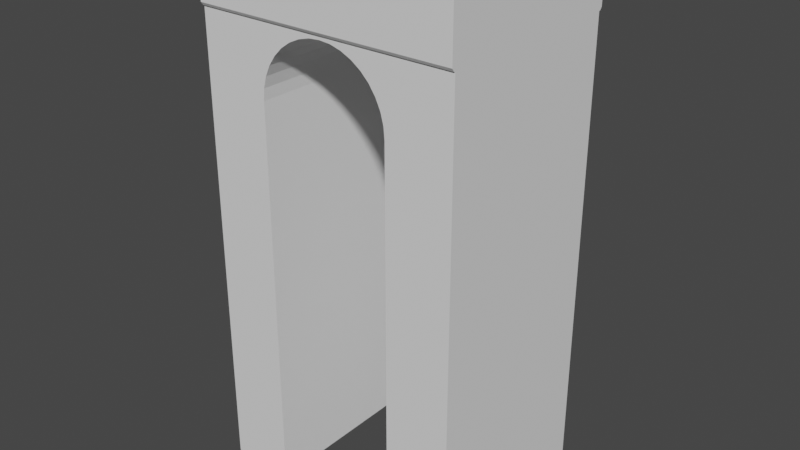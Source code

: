 # Source: BridgeFlat.blend  (saved by Blender 3.6.11; exported with 4.5.12 LTS)
import bpy
from mathutils import Matrix  # noqa: F401  (used for matrix-valued properties, if any)

bpy.ops.wm.read_factory_settings(use_empty=True)
scene = bpy.context.scene
scene.name = 'Scene'

# ---- collections
col_collection = bpy.data.collections.new('Collection'); scene.collection.children.link(col_collection)

# ---- world
world_world = bpy.data.worlds.new('World'); scene.world = world_world
world_world.use_nodes = True; world_world.node_tree.nodes.clear()
_N = world_world.node_tree.nodes; _L = world_world.node_tree.links
n0 = _N.new('ShaderNodeOutputWorld'); n0.name = 'World Output'; n0.location = (300, 300)
n1 = _N.new('ShaderNodeBackground'); n1.name = 'Background'; n1.location = (10, 300)
n1.inputs[0].default_value = (0.05088, 0.05088, 0.05088, 1.0)
_L.new(n1.outputs[0], n0.inputs[0])
n0.is_active_output = True
world_world.color = (0.05088, 0.05088, 0.05088)
world_world.use_sun_shadow = False
world_world.sun_shadow_jitter_overblur = 0.0

# ---- meshes
me_plane = bpy.data.meshes.new('Plane')
me_plane.from_pydata([(1.0, 1.0, 0.0), (0.5, 1.0, 0.0), (0.9373, 1.0, 3.541), (-0.5, 1.036, 3.991), (-1.0, 1.036, 3.991), (-1.0, 1.0, 0.0), (-0.5, 1.0, 0.0), (-0.9373, 1.0, 3.541), (0.5, 1.036, 3.991), (1.0, 1.036, 3.991), (0.5, 1.0, 3.009), (0.0, 1.0, 3.541), (0.4924, 1.0, 3.096), (0.4697, 1.0, 3.181), (0.4327, 1.0, 3.26), (0.3825, 1.0, 3.332), (0.3206, 1.0, 3.394), (0.2489, 1.0, 3.444), (0.1695, 1.0, 3.481), (0.08493, 1.0, 3.504), (-0.5, 1.0, 3.009), (-0.08493, 1.0, 3.504), (-0.1695, 1.0, 3.481), (-0.2489, 1.0, 3.444), (-0.3206, 1.0, 3.394), (-0.3825, 1.0, 3.332), (-0.4327, 1.0, 3.26), (-0.4697, 1.0, 3.181), (-0.4924, 1.0, 3.096), (1.0, 0.0, 0.0), (0.5, 0.0, 0.0), (1.0, 0.0, 3.511), (1.0, 0.0, 3.991), (0.5, 0.0, 3.991), (-1.0, 0.0, 0.0), (-0.5, 0.0, 0.0), (-1.0, 0.0, 3.511), (-1.0, 0.0, 3.991), (-0.5, 0.0, 3.991), (0.0, 0.0, 3.511), (0.08493, 0.0, 3.504), (0.1695, 0.0, 3.481), (0.2489, 0.0, 3.444), (0.3206, 0.0, 3.394), (0.3825, 0.0, 3.332), (0.4327, 0.0, 3.26), (0.4697, 0.0, 3.181), (0.4924, 0.0, 3.096), (0.5, 0.0, 3.009), (-0.5, 0.0, 3.009), (-0.4924, 0.0, 3.096), (-0.4697, 0.0, 3.181), (-0.4327, 0.0, 3.26), (-0.3825, 0.0, 3.332), (-0.3206, 0.0, 3.394), (-0.2489, 0.0, 3.444), (-0.1695, 0.0, 3.481), (-0.08493, 0.0, 3.504), (1.0, 1.0, 3.991), (0.5, 1.0, 3.991), (1.0, 1.0, 3.511), (-1.0, 1.0, 3.991), (-0.5, 1.0, 3.991), (-1.0, 1.0, 3.511), (0.0, 1.0, 3.511), (-1.0, 1.0, 3.541), (1.0, 1.0, 3.541), (-0.9373, 1.014, 3.541), (-0.9373, 1.036, 3.564), (0.0, 1.036, 3.564), (0.0, 1.014, 3.541), (0.9373, 1.014, 3.541), (0.9373, 1.036, 3.564), (-1.0, 1.036, 3.564), (-1.0, 1.014, 3.541), (1.0, 1.014, 3.541), (1.0, 1.036, 3.564), (1.0, 1.007, 4.01), (1.0, 1.0, 4.003), (0.5, 1.007, 4.01), (0.5, 1.0, 4.003), (-1.0, 1.0, 4.003), (-1.0, 1.007, 4.01), (-0.5, 1.0, 4.003), (-0.5, 1.007, 4.01), (-0.5, 1.036, 4.003), (-0.5, 1.029, 4.01), (0.5, 1.029, 4.01), (0.5, 1.036, 4.003), (1.0, 1.036, 4.003), (1.0, 1.029, 4.01), (-1.0, 1.029, 4.01), (-1.0, 1.036, 4.003), (1.0, -1.0, 0.0), (0.5, -1.0, 0.0), (0.9373, -1.0, 3.541), (-0.5, -1.036, 3.991), (-1.0, -1.036, 3.991), (-1.0, -1.0, 0.0), (-0.5, -1.0, 0.0), (-0.9373, -1.0, 3.541), (0.5, -1.036, 3.991), (1.0, -1.036, 3.991), (0.5, -1.0, 3.009), (0.0, -1.0, 3.541), (0.4924, -1.0, 3.096), (0.4697, -1.0, 3.181), (0.4327, -1.0, 3.26), (0.3825, -1.0, 3.332), (0.3206, -1.0, 3.394), (0.2489, -1.0, 3.444), (0.1695, -1.0, 3.481), (0.08493, -1.0, 3.504), (-0.5, -1.0, 3.009), (-0.08493, -1.0, 3.504), (-0.1695, -1.0, 3.481), (-0.2489, -1.0, 3.444), (-0.3206, -1.0, 3.394), (-0.3825, -1.0, 3.332), (-0.4327, -1.0, 3.26), (-0.4697, -1.0, 3.181), (-0.4924, -1.0, 3.096), (1.0, -1.0, 3.991), (0.5, -1.0, 3.991), (1.0, -1.0, 3.511), (-1.0, -1.0, 3.991), (-0.5, -1.0, 3.991), (-1.0, -1.0, 3.511), (0.0, -1.0, 3.511), (-1.0, -1.0, 3.541), (1.0, -1.0, 3.541), (-0.9373, -1.014, 3.541), (-0.9373, -1.036, 3.564), (0.0, -1.036, 3.564), (0.0, -1.014, 3.541), (0.9373, -1.014, 3.541), (0.9373, -1.036, 3.564), (-1.0, -1.036, 3.564), (-1.0, -1.014, 3.541), (1.0, -1.014, 3.541), (1.0, -1.036, 3.564), (1.0, -1.007, 4.01), (1.0, -1.0, 4.003), (0.5, -1.007, 4.01), (0.5, -1.0, 4.003), (-1.0, -1.0, 4.003), (-1.0, -1.007, 4.01), (-0.5, -1.0, 4.003), (-0.5, -1.007, 4.01), (-0.5, -1.036, 4.003), (-0.5, -1.029, 4.01), (0.5, -1.029, 4.01), (0.5, -1.036, 4.003), (1.0, -1.036, 4.003), (1.0, -1.029, 4.01), (-1.0, -1.029, 4.01), (-1.0, -1.036, 4.003)], [], [(30, 1, 0, 29), (29, 0, 60, 31), (33, 32, 58, 59), (31, 60, 66, 58, 32), (35, 34, 5, 6), (34, 36, 63, 5), (38, 62, 61, 37), (36, 37, 61, 65, 63), (11, 7, 67, 70), (39, 64, 19, 40), (40, 19, 18, 41), (41, 18, 17, 42), (42, 17, 16, 43), (43, 16, 15, 44), (44, 15, 14, 45), (45, 14, 13, 46), (46, 13, 12, 47), (47, 12, 10, 48), (49, 20, 28, 50), (50, 28, 27, 51), (51, 27, 26, 52), (52, 26, 25, 53), (53, 25, 24, 54), (54, 24, 23, 55), (55, 23, 22, 56), (56, 22, 21, 57), (57, 21, 64, 39), (63, 64, 21, 22, 23, 24, 25, 26, 27, 28, 20, 6, 5), (64, 60, 0, 1, 10, 12, 13, 14, 15, 16, 17, 18, 19), (6, 20, 49, 35), (62, 38, 33, 59), (1, 30, 48, 10), (2, 11, 70, 71), (2, 66, 60), (58, 66, 75, 76, 9), (7, 65, 74, 67), (84, 79, 87, 86), (7, 11, 64, 63), (11, 2, 60, 64), (65, 7, 63), (61, 62, 83, 81), (65, 61, 4, 73, 74), (8, 3, 85, 88), (66, 2, 71, 75), (72, 76, 75, 71), (68, 69, 70, 67), (67, 74, 73, 68), (69, 72, 71, 70), (72, 69, 68, 73, 4, 3, 8, 9, 76), (62, 59, 80, 83), (4, 61, 81, 82, 91, 92), (58, 9, 89, 90, 77, 78), (3, 4, 92, 85), (9, 8, 88, 89), (79, 77, 90, 87), (82, 84, 86, 91), (77, 79, 80, 78), (81, 83, 84, 82), (83, 80, 79, 84), (86, 87, 88, 85), (89, 88, 87, 90), (91, 86, 85, 92), (59, 58, 78, 80), (30, 29, 93, 94), (29, 31, 124, 93), (33, 123, 122, 32), (31, 32, 122, 130, 124), (35, 99, 98, 34), (34, 98, 127, 36), (38, 37, 125, 126), (36, 127, 129, 125, 37), (104, 134, 131, 100), (39, 40, 112, 128), (40, 41, 111, 112), (41, 42, 110, 111), (42, 43, 109, 110), (43, 44, 108, 109), (44, 45, 107, 108), (45, 46, 106, 107), (46, 47, 105, 106), (47, 48, 103, 105), (49, 50, 121, 113), (50, 51, 120, 121), (51, 52, 119, 120), (52, 53, 118, 119), (53, 54, 117, 118), (54, 55, 116, 117), (55, 56, 115, 116), (56, 57, 114, 115), (57, 39, 128, 114), (127, 98, 99, 113, 121, 120, 119, 118, 117, 116, 115, 114, 128), (128, 112, 111, 110, 109, 108, 107, 106, 105, 103, 94, 93, 124), (99, 35, 49, 113), (126, 123, 33, 38), (94, 103, 48, 30), (95, 135, 134, 104), (95, 124, 130), (122, 102, 140, 139, 130), (100, 131, 138, 129), (148, 150, 151, 143), (100, 127, 128, 104), (104, 128, 124, 95), (129, 127, 100), (125, 145, 147, 126), (129, 138, 137, 97, 125), (101, 152, 149, 96), (130, 139, 135, 95), (136, 135, 139, 140), (132, 131, 134, 133), (131, 132, 137, 138), (133, 134, 135, 136), (136, 140, 102, 101, 96, 97, 137, 132, 133), (126, 147, 144, 123), (97, 156, 155, 146, 145, 125), (122, 142, 141, 154, 153, 102), (96, 149, 156, 97), (102, 153, 152, 101), (143, 151, 154, 141), (146, 155, 150, 148), (141, 142, 144, 143), (145, 146, 148, 147), (147, 148, 143, 144), (150, 149, 152, 151), (153, 154, 151, 152), (155, 156, 149, 150), (123, 144, 142, 122)])
_uv = me_plane.uv_layers.new(name='UVMap')
_uv.uv.foreach_set('vector', [0.8158, 0.6139, 0.8158, 0.7367, 0.7544, 0.7367, 0.7544, 0.6139, 0.1272, 0.49, 0.004428, 0.49, 0.004428, 0.06087, 0.1272, 0.06087, 0.9386, 0.1228, 1.0, 0.1228, 1.0, 0.2456, 0.9386, 0.2456, 0.1272, 0.06087, 0.004428, 0.06087, 0.004428, 0.05723, 0.004428, 0.002244, 0.1272, 0.002244, 0.8158, 0.6139, 0.8772, 0.6139, 0.8772, 0.7367, 0.8158, 0.7367, 0.3816, 0.49, 0.3816, 0.06087, 0.5044, 0.06087, 0.5044, 0.49, 0.8158, 0.1228, 0.8158, 0.2456, 0.7544, 0.2456, 0.7544, 0.1228, 0.3816, 0.06087, 0.3816, 0.002244, 0.5044, 0.002244, 0.5044, 0.05723, 0.5044, 0.06087, 0.4911, 0.6128, 0.4911, 0.4977, 0.4928, 0.4977, 0.4928, 0.6128, 0.7938, 0.3684, 0.7938, 0.4911, 0.7834, 0.4911, 0.7834, 0.3684, 0.7834, 0.3684, 0.7834, 0.4911, 0.773, 0.4911, 0.773, 0.3684, 0.773, 0.3684, 0.773, 0.4911, 0.7632, 0.4911, 0.7632, 0.3684, 0.7632, 0.3684, 0.7632, 0.4911, 0.7544, 0.4911, 0.7544, 0.3684, 0.1228, 0.49, 0.2456, 0.49, 0.2456, 0.4983, 0.1228, 0.4983, 0.1228, 0.4983, 0.2456, 0.4983, 0.2456, 0.5077, 0.1228, 0.5077, 0.1228, 0.5077, 0.2456, 0.5077, 0.2456, 0.5178, 0.1228, 0.5178, 0.1228, 0.5178, 0.2456, 0.5178, 0.2456, 0.5284, 0.1228, 0.5284, 0.1228, 0.5284, 0.2456, 0.5284, 0.2456, 0.5392, 0.1228, 0.5392, 0.3684, 0.5392, 0.2456, 0.5392, 0.2456, 0.5284, 0.3684, 0.5284, 0.3684, 0.5284, 0.2456, 0.5284, 0.2456, 0.5178, 0.3684, 0.5178, 0.3684, 0.5178, 0.2456, 0.5178, 0.2456, 0.5077, 0.3684, 0.5077, 0.3684, 0.5077, 0.2456, 0.5077, 0.2456, 0.4983, 0.3684, 0.4983, 0.3684, 0.4983, 0.2456, 0.4983, 0.2456, 0.49, 0.3684, 0.49, 0.8332, 0.3684, 0.8332, 0.4911, 0.8243, 0.4911, 0.8243, 0.3684, 0.8243, 0.3684, 0.8243, 0.4911, 0.8146, 0.4911, 0.8146, 0.3684, 0.8146, 0.3684, 0.8146, 0.4911, 0.8042, 0.4911, 0.8042, 0.3684, 0.8042, 0.3684, 0.8042, 0.4911, 0.7938, 0.4911, 0.7938, 0.3684, 0.5089, 0.003663, 0.6316, 0.003663, 0.6212, 0.0046, 0.6108, 0.007382, 0.6011, 0.01193, 0.5923, 0.01809, 0.5847, 0.02569, 0.5785, 0.0345, 0.574, 0.04424, 0.5712, 0.05463, 0.5702, 0.06534, 0.5702, 0.4348, 0.5089, 0.4348, 0.6316, 0.003663, 0.7544, 0.003663, 0.7544, 0.4348, 0.693, 0.4348, 0.693, 0.06534, 0.6921, 0.05463, 0.6893, 0.04424, 0.6848, 0.0345, 0.6786, 0.02569, 0.671, 0.01809, 0.6622, 0.01193, 0.6525, 0.007382, 0.6421, 0.0046, 0.2456, 0.9069, 0.2456, 0.5392, 0.3684, 0.5392, 0.3684, 0.9069, 0.8158, 0.2456, 0.8158, 0.1228, 0.9386, 0.1228, 0.9386, 0.2456, 0.2456, 0.9069, 0.1228, 0.9069, 0.1228, 0.5392, 0.2456, 0.5392, 0.4911, 0.7279, 0.4911, 0.6128, 0.4928, 0.6128, 0.4928, 0.7279, 0.7467, 8.138e-06, 0.7544, 0.0, 0.7544, 0.003663, 0.004428, 0.002244, 0.004428, 0.05723, 0.002766, 0.05723, 0.0, 0.05448, 0.0, 0.002244, 0.4911, 0.4977, 0.4911, 0.49, 0.4928, 0.49, 0.4928, 0.4977, 0.4964, 0.6742, 0.4964, 0.5514, 0.4992, 0.5514, 0.4992, 0.6742, 0.5166, 8.138e-06, 0.6316, 8.138e-06, 0.6316, 0.003663, 0.5089, 0.003663, 0.6316, 8.138e-06, 0.7467, 8.138e-06, 0.7544, 0.003663, 0.6316, 0.003663, 0.5089, 0.0, 0.5166, 8.138e-06, 0.5089, 0.003663, 0.5059, 0.49, 0.5059, 0.5514, 0.5044, 0.5514, 0.5044, 0.49, 0.5044, 0.05723, 0.5044, 0.002244, 0.5089, 0.002244, 0.5089, 0.05448, 0.5061, 0.05723, 0.8346, 0.307, 0.8346, 0.4298, 0.8332, 0.4298, 0.8332, 0.307, 0.4911, 0.7356, 0.4911, 0.7279, 0.4928, 0.7279, 0.4928, 0.7356, 0.4956, 0.7279, 0.4956, 0.7356, 0.4928, 0.7356, 0.4928, 0.7279, 0.4956, 0.4977, 0.4956, 0.6128, 0.4928, 0.6128, 0.4928, 0.4977, 0.4928, 0.4977, 0.4928, 0.49, 0.4956, 0.49, 0.4956, 0.4977, 0.4956, 0.6128, 0.4956, 0.7279, 0.4928, 0.7279, 0.4928, 0.6128, 0.8871, 0.2533, 0.8871, 0.3684, 0.8871, 0.4834, 0.8871, 0.4911, 0.8346, 0.4911, 0.8346, 0.4298, 0.8346, 0.307, 0.8346, 0.2456, 0.8871, 0.2456, 0.5059, 0.5514, 0.5059, 0.6742, 0.5044, 0.6742, 0.5044, 0.5514, 0.5089, 0.002244, 0.5044, 0.002244, 0.5044, 0.0008022, 0.5052, 0.0, 0.508, 0.0, 0.5089, 0.0008022, 0.004428, 0.002244, 0.0, 0.002244, 0.0, 0.0008022, 0.000806, 0.0, 0.003622, 0.0, 0.004428, 0.0008022, 0.8346, 0.4298, 0.8346, 0.4911, 0.8332, 0.4911, 0.8332, 0.4298, 0.8346, 0.2456, 0.8346, 0.307, 0.8332, 0.307, 0.8332, 0.2456, 0.4964, 0.5514, 0.4964, 0.49, 0.4992, 0.49, 0.4992, 0.5514, 0.4964, 0.7356, 0.4964, 0.6742, 0.4992, 0.6742, 0.4992, 0.7356, 0.4964, 0.49, 0.4964, 0.5514, 0.4956, 0.5514, 0.4956, 0.49, 0.4956, 0.7356, 0.4956, 0.6742, 0.4964, 0.6742, 0.4964, 0.7356, 0.4956, 0.6742, 0.4956, 0.5514, 0.4964, 0.5514, 0.4964, 0.6742, 0.4992, 0.6742, 0.4992, 0.5514, 0.5, 0.5514, 0.5, 0.6742, 0.5, 0.49, 0.5, 0.5514, 0.4992, 0.5514, 0.4992, 0.49, 0.4992, 0.7356, 0.4992, 0.6742, 0.5, 0.6742, 0.5, 0.7356, 0.5059, 0.6742, 0.5059, 0.7356, 0.5044, 0.7356, 0.5044, 0.6742, 0.8158, 0.6139, 0.7544, 0.6139, 0.7544, 0.4911, 0.8158, 0.4911, 0.1272, 0.49, 0.1272, 0.06087, 0.25, 0.06087, 0.25, 0.49, 0.9386, 0.1228, 0.9386, 0.0, 1.0, 0.0, 1.0, 0.1228, 0.1272, 0.06087, 0.1272, 0.002244, 0.25, 0.002244, 0.25, 0.05723, 0.25, 0.06087, 0.8158, 0.6139, 0.8158, 0.4911, 0.8772, 0.4911, 0.8772, 0.6139, 0.3816, 0.49, 0.2589, 0.49, 0.2589, 0.06087, 0.3816, 0.06087, 0.8158, 0.1228, 0.7544, 0.1228, 0.7544, 0.0, 0.8158, 0.0, 0.3816, 0.06087, 0.2589, 0.06087, 0.2589, 0.05723, 0.2589, 0.002244, 0.3816, 0.002244, 0.5044, 0.6128, 0.5028, 0.6128, 0.5028, 0.4977, 0.5044, 0.4977, 0.7938, 0.3684, 0.7834, 0.3684, 0.7834, 0.2456, 0.7938, 0.2456, 0.7834, 0.3684, 0.773, 0.3684, 0.773, 0.2456, 0.7834, 0.2456, 0.773, 0.3684, 0.7632, 0.3684, 0.7632, 0.2456, 0.773, 0.2456, 0.7632, 0.3684, 0.7544, 0.3684, 0.7544, 0.2456, 0.7632, 0.2456, 0.1228, 0.49, 0.1228, 0.4983, 0.0, 0.4983, 0.0, 0.49, 0.1228, 0.4983, 0.1228, 0.5077, 0.0, 0.5077, 0.0, 0.4983, 0.1228, 0.5077, 0.1228, 0.5178, 0.0, 0.5178, 0.0, 0.5077, 0.1228, 0.5178, 0.1228, 0.5284, 0.0, 0.5284, 0.0, 0.5178, 0.1228, 0.5284, 0.1228, 0.5392, 0.0, 0.5392, 0.0, 0.5284, 0.3684, 0.5392, 0.3684, 0.5284, 0.4911, 0.5284, 0.4911, 0.5392, 0.3684, 0.5284, 0.3684, 0.5178, 0.4911, 0.5178, 0.4911, 0.5284, 0.3684, 0.5178, 0.3684, 0.5077, 0.4911, 0.5077, 0.4911, 0.5178, 0.3684, 0.5077, 0.3684, 0.4983, 0.4911, 0.4983, 0.4911, 0.5077, 0.3684, 0.4983, 0.3684, 0.49, 0.4911, 0.49, 0.4911, 0.4983, 0.8332, 0.3684, 0.8243, 0.3684, 0.8243, 0.2456, 0.8332, 0.2456, 0.8243, 0.3684, 0.8146, 0.3684, 0.8146, 0.2456, 0.8243, 0.2456, 0.8146, 0.3684, 0.8042, 0.3684, 0.8042, 0.2456, 0.8146, 0.2456, 0.8042, 0.3684, 0.7938, 0.3684, 0.7938, 0.2456, 0.8042, 0.2456, 0.7544, 0.4385, 0.7544, 0.8696, 0.693, 0.8696, 0.693, 0.5002, 0.6921, 0.4894, 0.6893, 0.4791, 0.6848, 0.4693, 0.6786, 0.4605, 0.671, 0.4529, 0.6622, 0.4467, 0.6525, 0.4422, 0.6421, 0.4394, 0.6316, 0.4385, 0.6316, 0.4385, 0.6212, 0.4394, 0.6108, 0.4422, 0.6011, 0.4467, 0.5923, 0.4529, 0.5847, 0.4605, 0.5785, 0.4693, 0.574, 0.4791, 0.5712, 0.4894, 0.5702, 0.5002, 0.5702, 0.8696, 0.5089, 0.8696, 0.5089, 0.4385, 0.4911, 0.9069, 0.3684, 0.9069, 0.3684, 0.5392, 0.4911, 0.5392, 0.8158, 0.0, 0.9386, 0.0, 0.9386, 0.1228, 0.8158, 0.1228, 0.0, 0.9069, 0.0, 0.5392, 0.1228, 0.5392, 0.1228, 0.9069, 0.5044, 0.7279, 0.5028, 0.7279, 0.5028, 0.6128, 0.5044, 0.6128, 0.5166, 0.4348, 0.5089, 0.4385, 0.5089, 0.4348, 0.25, 0.002244, 0.2544, 0.002244, 0.2544, 0.05448, 0.2517, 0.05723, 0.25, 0.05723, 0.5044, 0.4977, 0.5028, 0.4977, 0.5028, 0.49, 0.5044, 0.49, 0.8907, 0.4298, 0.8879, 0.4298, 0.8879, 0.307, 0.8907, 0.307, 0.7467, 0.4348, 0.7544, 0.4385, 0.6316, 0.4385, 0.6316, 0.4348, 0.6316, 0.4348, 0.6316, 0.4385, 0.5089, 0.4385, 0.5166, 0.4348, 0.7544, 0.4348, 0.7544, 0.4385, 0.7467, 0.4348, 0.5073, 0.7356, 0.5059, 0.7356, 0.5059, 0.6742, 0.5073, 0.6742, 0.2589, 0.05723, 0.2572, 0.05723, 0.2544, 0.05448, 0.2544, 0.002244, 0.2589, 0.002244, 0.8787, 0.6753, 0.8772, 0.6753, 0.8772, 0.5525, 0.8787, 0.5525, 0.5044, 0.7356, 0.5028, 0.7356, 0.5028, 0.7279, 0.5044, 0.7279, 0.5, 0.7279, 0.5028, 0.7279, 0.5028, 0.7356, 0.5, 0.7356, 0.5, 0.4977, 0.5028, 0.4977, 0.5028, 0.6128, 0.5, 0.6128, 0.5028, 0.4977, 0.5, 0.4977, 0.5, 0.49, 0.5028, 0.49, 0.5, 0.6128, 0.5028, 0.6128, 0.5028, 0.7279, 0.5, 0.7279, 0.9312, 0.729, 0.9311, 0.7367, 0.8787, 0.7367, 0.8787, 0.6753, 0.8787, 0.5525, 0.8787, 0.4911, 0.9311, 0.4911, 0.9312, 0.4988, 0.9312, 0.6139, 0.5073, 0.6742, 0.5059, 0.6742, 0.5059, 0.5514, 0.5073, 0.5514, 0.2544, 0.002244, 0.2544, 0.0008022, 0.2552, 0.0, 0.258, 0.0, 0.2589, 0.0008022, 0.2589, 0.002244, 0.25, 0.002244, 0.25, 0.0008022, 0.2508, 0.0, 0.2536, 0.0, 0.2544, 0.0008022, 0.2544, 0.002244, 0.8787, 0.5525, 0.8772, 0.5525, 0.8772, 0.4911, 0.8787, 0.4911, 0.8787, 0.7367, 0.8772, 0.7367, 0.8772, 0.6753, 0.8787, 0.6753, 0.8907, 0.307, 0.8879, 0.307, 0.8879, 0.2456, 0.8907, 0.2456, 0.8907, 0.4911, 0.8879, 0.4911, 0.8879, 0.4298, 0.8907, 0.4298, 0.8907, 0.2456, 0.8915, 0.2456, 0.8915, 0.307, 0.8907, 0.307, 0.8915, 0.4911, 0.8907, 0.4911, 0.8907, 0.4298, 0.8915, 0.4298, 0.8915, 0.4298, 0.8907, 0.4298, 0.8907, 0.307, 0.8915, 0.307, 0.8879, 0.4298, 0.8871, 0.4298, 0.8871, 0.307, 0.8879, 0.307, 0.8871, 0.2456, 0.8879, 0.2456, 0.8879, 0.307, 0.8871, 0.307, 0.8879, 0.4911, 0.8871, 0.4911, 0.8871, 0.4298, 0.8879, 0.4298, 0.5073, 0.5514, 0.5059, 0.5514, 0.5059, 0.49, 0.5073, 0.49])
me_plane.update()

# ---- objects
ob_plane = bpy.data.objects.new('Plane', me_plane)

# ---- transforms, parenting, visibility, modifiers, constraints
ob_plane.location = (0.0, 0.0, 0.0)
ob_plane.scale = (1.0, 0.74, 1.0)

# ---- collection membership
col_collection.objects.link(ob_plane)

# ---- scene / render settings (as saved in the file)
scene.frame_start = 1; scene.frame_end = 250; scene.frame_set(1)
scene.render.engine = 'BLENDER_EEVEE_NEXT'
scene.cycles.sampling_pattern = 'TABULATED_SOBOL'
scene.view_settings.view_transform = 'Filmic'
bpy.context.view_layer.update()

# ---- added for rendering (the .blend has no active camera and no usable light): camera, sun
cam_auto = bpy.data.cameras.new('AutoCamera')
cam_auto.lens = 50.0
cam_auto.sensor_width = 36.0
cam_auto.clip_end = 1000.0
ob_auto_camera = bpy.data.objects.new('AutoCamera', cam_auto)
scene.collection.objects.link(ob_auto_camera)
ob_auto_camera.location = (4.38168, -5.25802, 5.51013)
ob_auto_camera.rotation_euler = (1.09748, -7.21219e-08, 0.694738)
scene.camera = ob_auto_camera
light_auto_sun = bpy.data.lights.new('AutoSun', 'SUN')
light_auto_sun.energy = 3.0
light_auto_sun.angle = 0.0523599
ob_auto_sun = bpy.data.objects.new('AutoSun', light_auto_sun)
scene.collection.objects.link(ob_auto_sun)
ob_auto_sun.rotation_euler = (0.872665, 0.174533, 0.523599)
bpy.context.view_layer.update()
